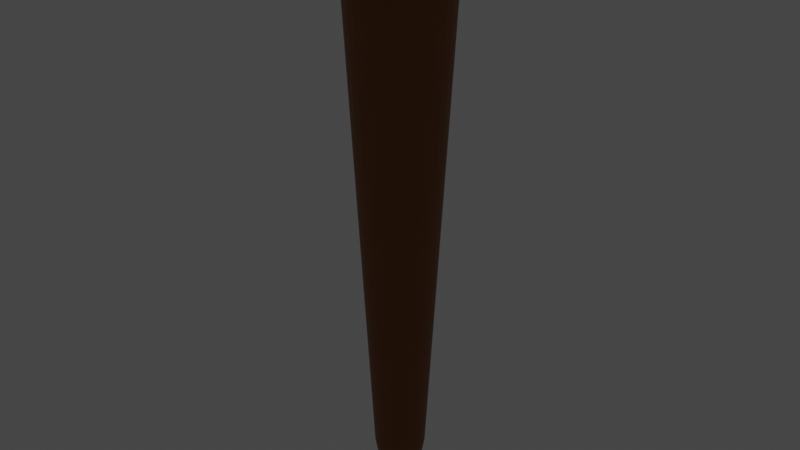 # Source: Torch.blend  (saved by Blender 3.1.7; exported with 4.5.12 LTS)
import bpy
from mathutils import Matrix  # noqa: F401  (used for matrix-valued properties, if any)

bpy.ops.wm.read_factory_settings(use_empty=True)
scene = bpy.context.scene
scene.name = 'Scene'

# ---- collections
col_collection = bpy.data.collections.new('Collection'); scene.collection.children.link(col_collection)

# ---- materials (node trees are filled in below, after node groups)
mat_material_005 = bpy.data.materials.new('Material.005')
mat_material_005.use_transparent_shadow = False
mat_material_006 = bpy.data.materials.new('Material.006')
mat_material_006.use_transparent_shadow = False
mat_material_007 = bpy.data.materials.new('Material.007')
mat_material_007.use_transparent_shadow = False

# ---- material node trees
mat_material_005.use_nodes = True; mat_material_005.node_tree.nodes.clear()
_N = mat_material_005.node_tree.nodes; _L = mat_material_005.node_tree.links
n0 = _N.new('ShaderNodeBsdfPrincipled'); n0.name = 'Principled BSDF'; n0.location = (10, 300)
n0.distribution = 'GGX'
n0.subsurface_method = 'RANDOM_WALK_SKIN'
n0.inputs[0].default_value = (0.2266, 0.06927, 0.0, 1.0)
n0.inputs[3].default_value = 1.45
n0.inputs[27].default_value = (0.0, 0.0, 0.0, 1.0)
n0.inputs[28].default_value = 1.0
n1 = _N.new('ShaderNodeOutputMaterial'); n1.name = 'Material Output'; n1.location = (300, 300)
_L.new(n0.outputs[0], n1.inputs[0])
n1.is_active_output = True
mat_material_006.use_nodes = True; mat_material_006.node_tree.nodes.clear()
_N = mat_material_006.node_tree.nodes; _L = mat_material_006.node_tree.links
n0 = _N.new('ShaderNodeBsdfPrincipled'); n0.name = 'Principled BSDF'; n0.location = (10, 300)
n0.distribution = 'GGX'
n0.subsurface_method = 'RANDOM_WALK_SKIN'
n0.inputs[0].default_value = (0.1329, 0.1329, 0.1329, 1.0)
n0.inputs[3].default_value = 1.45
n0.inputs[27].default_value = (0.0, 0.0, 0.0, 1.0)
n0.inputs[28].default_value = 1.0
n1 = _N.new('ShaderNodeOutputMaterial'); n1.name = 'Material Output'; n1.location = (300, 300)
_L.new(n0.outputs[0], n1.inputs[0])
n1.is_active_output = True
mat_material_007.use_nodes = True; mat_material_007.node_tree.nodes.clear()
_N = mat_material_007.node_tree.nodes; _L = mat_material_007.node_tree.links
n0 = _N.new('ShaderNodeBsdfPrincipled'); n0.name = 'Principled BSDF'; n0.location = (10, 300)
n0.distribution = 'GGX'
n0.subsurface_method = 'RANDOM_WALK_SKIN'
n0.inputs[0].default_value = (0.8, 0.08767, 0.0, 1.0)
n0.inputs[3].default_value = 1.45
n0.inputs[27].default_value = (1.0, 0.4764, 0.0, 1.0)
n0.inputs[28].default_value = 1.0
n1 = _N.new('ShaderNodeOutputMaterial'); n1.name = 'Material Output'; n1.location = (300, 300)
_L.new(n0.outputs[0], n1.inputs[0])
n1.is_active_output = True

# ---- world
world_world = bpy.data.worlds.new('World'); scene.world = world_world
world_world.use_nodes = True; world_world.node_tree.nodes.clear()
_N = world_world.node_tree.nodes; _L = world_world.node_tree.links
n0 = _N.new('ShaderNodeOutputWorld'); n0.name = 'World Output'; n0.location = (300, 300)
n1 = _N.new('ShaderNodeBackground'); n1.name = 'Background'; n1.location = (10, 300)
n1.inputs[0].default_value = (0.05088, 0.05088, 0.05088, 1.0)
_L.new(n1.outputs[0], n0.inputs[0])
n0.is_active_output = True
world_world.color = (0.05088, 0.05088, 0.05088)
world_world.use_sun_shadow = False
world_world.sun_shadow_jitter_overblur = 0.0

# ---- meshes
me_cylinder = bpy.data.meshes.new('Cylinder')
me_cylinder.from_pydata([(0.0, 1.0, -1.0), (8.384e-09, 2.029, 3.13), (0.1951, 0.9808, -1.0), (0.3957, 1.99, 3.13), (0.3827, 0.9239, -1.0), (0.7763, 1.874, 3.13), (0.5556, 0.8315, -1.0), (1.127, 1.687, 3.13), (0.7071, 0.7071, -1.0), (1.434, 1.434, 3.13), (0.8315, 0.5556, -1.0), (1.687, 1.127, 3.13), (0.9239, 0.3827, -1.0), (1.874, 0.7763, 3.13), (0.9808, 0.1951, -1.0), (1.99, 0.3957, 3.13), (1.0, -4.371e-08, -1.0), (2.029, -7.302e-08, 3.13), (0.9808, -0.1951, -1.0), (1.99, -0.3957, 3.13), (0.9239, -0.3827, -1.0), (1.874, -0.7763, 3.13), (0.8315, -0.5556, -1.0), (1.687, -1.127, 3.13), (0.7071, -0.7071, -1.0), (1.434, -1.434, 3.13), (0.5556, -0.8315, -1.0), (1.127, -1.687, 3.13), (0.3827, -0.9239, -1.0), (0.7763, -1.874, 3.13), (0.1951, -0.9808, -1.0), (0.3957, -1.99, 3.13), (-8.742e-08, -1.0, -1.0), (-1.69e-07, -2.029, 3.13), (-0.1951, -0.9808, -1.0), (-0.3957, -1.99, 3.13), (-0.3827, -0.9239, -1.0), (-0.7763, -1.874, 3.13), (-0.5556, -0.8315, -1.0), (-1.127, -1.687, 3.13), (-0.7071, -0.7071, -1.0), (-1.434, -1.434, 3.13), (-0.8315, -0.5556, -1.0), (-1.687, -1.127, 3.13), (-0.9239, -0.3827, -1.0), (-1.874, -0.7763, 3.13), (-0.9808, -0.1951, -1.0), (-1.99, -0.3957, 3.13), (-1.0, 1.192e-08, -1.0), (-2.029, 3.984e-08, 3.13), (-0.9808, 0.1951, -1.0), (-1.99, 0.3957, 3.13), (-0.9239, 0.3827, -1.0), (-1.874, 0.7763, 3.13), (-0.8315, 0.5556, -1.0), (-1.687, 1.127, 3.13), (-0.7071, 0.7071, -1.0), (-1.434, 1.434, 3.13), (-0.5556, 0.8315, -1.0), (-1.127, 1.687, 3.13), (-0.3827, 0.9239, -1.0), (-0.7763, 1.874, 3.13), (-0.1951, 0.9808, -1.0), (-0.3957, 1.99, 3.13), (5.689e-08, 0.5871, -1.529), (0.1145, 0.5758, -1.529), (0.2247, 0.5424, -1.529), (0.3262, 0.4882, -1.529), (0.4151, 0.4151, -1.529), (0.4882, 0.3262, -1.529), (0.5424, 0.2247, -1.529), (0.5758, 0.1145, -1.529), (0.5871, -2.879e-08, -1.529), (0.5758, -0.1145, -1.529), (0.5424, -0.2247, -1.529), (0.4882, -0.3262, -1.529), (0.4151, -0.4151, -1.529), (0.3262, -0.4882, -1.529), (0.2247, -0.5424, -1.529), (0.1145, -0.5758, -1.529), (5.56e-09, -0.5871, -1.529), (-0.1145, -0.5758, -1.529), (-0.2247, -0.5424, -1.529), (-0.3262, -0.4882, -1.529), (-0.4151, -0.4151, -1.529), (-0.4882, -0.3262, -1.529), (-0.5424, -0.2247, -1.529), (-0.5758, -0.1145, -1.529), (-0.5871, 3.879e-09, -1.529), (-0.5758, 0.1145, -1.529), (-0.5424, 0.2247, -1.529), (-0.4882, 0.3262, -1.529), (-0.4151, 0.4151, -1.529), (-0.3262, 0.4882, -1.529), (-0.2247, 0.5424, -1.529), (-0.1145, 0.5758, -1.529), (0.4353, 2.189, 3.062), (-1.335e-07, 2.232, 3.062), (0.854, 2.062, 3.062), (1.24, 1.855, 3.062), (1.578, 1.578, 3.062), (1.855, 1.24, 3.062), (2.062, 0.854, 3.062), (2.189, 0.4353, 3.062), (2.232, -7.728e-08, 3.062), (2.189, -0.4353, 3.062), (2.062, -0.854, 3.062), (1.855, -1.24, 3.062), (1.578, -1.578, 3.062), (1.24, -1.855, 3.062), (0.854, -2.062, 3.062), (0.4353, -2.189, 3.062), (-3.286e-07, -2.232, 3.062), (-0.4353, -2.189, 3.062), (-0.854, -2.062, 3.062), (-1.24, -1.855, 3.062), (-1.578, -1.578, 3.062), (-1.855, -1.24, 3.062), (-2.062, -0.854, 3.062), (-2.189, -0.4353, 3.062), (-2.232, 4.687e-08, 3.062), (-2.189, 0.4353, 3.062), (-2.062, 0.854, 3.062), (-1.855, 1.24, 3.062), (-1.578, 1.578, 3.062), (-1.24, 1.855, 3.062), (-0.854, 2.062, 3.062), (-0.4353, 2.189, 3.062), (0.387, 1.945, 3.562), (2.718e-06, 1.984, 3.562), (0.7591, 1.833, 3.562), (1.102, 1.649, 3.562), (1.403, 1.403, 3.562), (1.649, 1.102, 3.562), (1.833, 0.7591, 3.562), (1.945, 0.387, 3.562), (1.984, -6.889e-08, 3.562), (1.945, -0.387, 3.562), (1.833, -0.7591, 3.562), (1.649, -1.102, 3.562), (1.403, -1.403, 3.562), (1.102, -1.649, 3.562), (0.7591, -1.833, 3.562), (0.387, -1.945, 3.562), (2.545e-06, -1.984, 3.562), (-0.387, -1.945, 3.562), (-0.7591, -1.833, 3.562), (-1.102, -1.649, 3.562), (-1.403, -1.403, 3.562), (-1.649, -1.102, 3.562), (-1.833, -0.7591, 3.562), (-1.945, -0.387, 3.562), (-1.984, 4.147e-08, 3.562), (-1.945, 0.387, 3.562), (-1.833, 0.7591, 3.562), (-1.649, 1.102, 3.562), (-1.403, 1.403, 3.562), (-1.102, 1.649, 3.562), (-0.7591, 1.833, 3.562), (-0.387, 1.945, 3.562), (0.3099, 1.558, 3.527), (2.617e-06, 1.589, 3.527), (0.6079, 1.468, 3.527), (0.8826, 1.321, 3.527), (1.123, 1.123, 3.527), (1.321, 0.8826, 3.527), (1.468, 0.6079, 3.527), (1.558, 0.3099, 3.527), (1.589, -5.551e-08, 3.527), (1.558, -0.3099, 3.527), (1.468, -0.6079, 3.527), (1.321, -0.8826, 3.527), (1.123, -1.123, 3.527), (0.8826, -1.321, 3.527), (0.6079, -1.468, 3.527), (0.3099, -1.558, 3.527), (2.478e-06, -1.589, 3.527), (-0.3099, -1.558, 3.527), (-0.6079, -1.468, 3.527), (-0.8826, -1.321, 3.527), (-1.123, -1.123, 3.527), (-1.321, -0.8826, 3.527), (-1.468, -0.6079, 3.527), (-1.558, -0.3099, 3.527), (-1.589, 3.287e-08, 3.527), (-1.558, 0.3099, 3.527), (-1.468, 0.6079, 3.527), (-1.321, 0.8826, 3.527), (-1.123, 1.123, 3.527), (-0.8826, 1.321, 3.527), (-0.6079, 1.468, 3.527), (-0.3099, 1.558, 3.527), (1.748, -5.859e-08, 3.434), (1.714, 0.3409, 3.434), (1.615, 0.6688, 3.434), (1.453, 0.9709, 3.434), (-0.3409, 1.714, 3.434), (1.236, 1.236, 3.434), (-0.6688, 1.615, 3.434), (0.9709, 1.453, 3.434), (-0.9709, 1.453, 3.434), (0.6688, 1.615, 3.434), (-1.236, 1.236, 3.434), (2.721e-06, 1.748, 3.434), (0.3409, 1.714, 3.434), (-1.453, 0.9709, 3.434), (-1.714, 0.3409, 3.434), (-1.615, 0.6688, 3.434), (0.2123, 1.067, 3.619), (3.026e-06, 1.088, 3.619), (0.4165, 1.006, 3.619), (0.6047, 0.905, 3.619), (0.7696, 0.7696, 3.619), (0.905, 0.6047, 3.619), (1.006, 0.4165, 3.619), (1.068, 0.2123, 3.619), (1.088, -4.461e-08, 3.619), (1.068, -0.2123, 3.619), (1.006, -0.4165, 3.619), (0.905, -0.6047, 3.619), (0.7696, -0.7696, 3.619), (0.6047, -0.905, 3.619), (0.4165, -1.006, 3.619), (0.2123, -1.067, 3.619), (2.931e-06, -1.088, 3.619), (-0.2123, -1.067, 3.619), (-0.4165, -1.006, 3.619), (-0.6047, -0.905, 3.619), (-0.7696, -0.7696, 3.619), (-0.905, -0.6047, 3.619), (-1.006, -0.4165, 3.619), (-1.067, -0.2123, 3.619), (-1.088, 1.595e-08, 3.619), (-1.067, 0.2123, 3.619), (-1.006, 0.4165, 3.619), (-0.905, 0.6047, 3.619), (-0.7696, 0.7696, 3.619), (-0.6047, 0.905, 3.619), (-0.4165, 1.006, 3.619), (-0.2123, 1.067, 3.619), (0.1136, 0.571, 3.67), (2.361e-06, 0.5822, 3.67), (0.2228, 0.5379, 3.67), (0.3235, 0.4841, 3.67), (0.4117, 0.4117, 3.67), (0.4841, 0.3235, 3.67), (0.5379, 0.2228, 3.67), (0.571, 0.1136, 3.67), (0.5822, -2.823e-08, 3.67), (0.571, -0.1136, 3.67), (0.5379, -0.2228, 3.67), (0.4841, -0.3235, 3.67), (0.4117, -0.4117, 3.67), (0.3235, -0.4841, 3.67), (0.2228, -0.5379, 3.67), (0.1136, -0.571, 3.67), (2.31e-06, -0.5822, 3.67), (-0.1136, -0.571, 3.67), (-0.2228, -0.5379, 3.67), (-0.3235, -0.4841, 3.67), (-0.4117, -0.4117, 3.67), (-0.4841, -0.3235, 3.67), (-0.5379, -0.2228, 3.67), (-0.571, -0.1136, 3.67), (-0.5822, 4.162e-09, 3.67), (-0.571, 0.1136, 3.67), (-0.5379, 0.2228, 3.67), (-0.4841, 0.3235, 3.67), (-0.4117, 0.4117, 3.67), (-0.3235, 0.4841, 3.67), (-0.2228, 0.5379, 3.67), (-0.1136, 0.571, 3.67), (1.714, -0.3409, 3.434), (1.615, -0.6688, 3.434), (1.453, -0.9709, 3.434), (1.236, -1.236, 3.434), (0.9709, -1.453, 3.434), (0.6688, -1.615, 3.434), (0.3409, -1.714, 3.434), (2.568e-06, -1.748, 3.434), (-0.3409, -1.714, 3.434), (-0.6688, -1.615, 3.434), (-0.9709, -1.453, 3.434), (-1.236, -1.236, 3.434), (-1.453, -0.9709, 3.434), (-1.615, -0.6688, 3.434), (-1.714, -0.3409, 3.434), (-1.748, 3.863e-08, 3.434)], [], [(0, 1, 3, 2), (2, 3, 5, 4), (4, 5, 7, 6), (6, 7, 9, 8), (8, 9, 11, 10), (10, 11, 13, 12), (12, 13, 15, 14), (14, 15, 17, 16), (16, 17, 19, 18), (18, 19, 21, 20), (20, 21, 23, 22), (22, 23, 25, 24), (24, 25, 27, 26), (26, 27, 29, 28), (28, 29, 31, 30), (30, 31, 33, 32), (32, 33, 35, 34), (34, 35, 37, 36), (36, 37, 39, 38), (38, 39, 41, 40), (40, 41, 43, 42), (42, 43, 45, 44), (44, 45, 47, 46), (46, 47, 49, 48), (48, 49, 51, 50), (50, 51, 53, 52), (52, 53, 55, 54), (54, 55, 57, 56), (56, 57, 59, 58), (58, 59, 61, 60), (45, 43, 117, 118), (60, 61, 63, 62), (62, 63, 1, 0), (60, 62, 95, 94), (64, 65, 66, 67, 68, 69, 70, 71, 72, 73, 74, 75, 76, 77, 78, 79, 80, 81, 82, 83, 84, 85, 86, 87, 88, 89, 90, 91, 92, 93, 94, 95), (16, 18, 73, 72), (34, 36, 82, 81), (52, 54, 91, 90), (8, 10, 69, 68), (26, 28, 78, 77), (44, 46, 87, 86), (0, 2, 65, 64), (62, 0, 64, 95), (18, 20, 74, 73), (36, 38, 83, 82), (54, 56, 92, 91), (10, 12, 70, 69), (28, 30, 79, 78), (46, 48, 88, 87), (2, 4, 66, 65), (20, 22, 75, 74), (38, 40, 84, 83), (56, 58, 93, 92), (12, 14, 71, 70), (30, 32, 80, 79), (48, 50, 89, 88), (4, 6, 67, 66), (22, 24, 76, 75), (40, 42, 85, 84), (58, 60, 94, 93), (14, 16, 72, 71), (32, 34, 81, 80), (50, 52, 90, 89), (6, 8, 68, 67), (24, 26, 77, 76), (42, 44, 86, 85), (27, 25, 108, 109), (9, 7, 99, 100), (61, 59, 125, 126), (43, 41, 116, 117), (25, 23, 107, 108), (7, 5, 98, 99), (59, 57, 124, 125), (41, 39, 115, 116), (23, 21, 106, 107), (5, 3, 96, 98), (57, 55, 123, 124), (39, 37, 114, 115), (21, 19, 105, 106), (55, 53, 122, 123), (134, 133, 195, 194), (147, 146, 281, 282), (129, 159, 196, 203), (133, 132, 197, 195), (146, 145, 280, 281), (159, 158, 198, 196), (132, 131, 199, 197), (145, 144, 279, 280), (158, 157, 200, 198), (131, 130, 201, 199), (144, 143, 278, 279), (157, 156, 202, 200), (130, 128, 204, 201), (143, 142, 277, 278), (156, 155, 205, 202), (128, 129, 203, 204), (142, 141, 276, 277), (103, 102, 134, 135), (112, 111, 143, 144), (121, 120, 152, 153), (99, 98, 130, 131), (108, 107, 139, 140), (117, 116, 148, 149), (126, 125, 157, 158), (104, 103, 135, 136), (113, 112, 144, 145), (122, 121, 153, 154), (100, 99, 131, 132), (109, 108, 140, 141), (118, 117, 149, 150), (127, 126, 158, 159), (105, 104, 136, 137), (114, 113, 145, 146), (123, 122, 154, 155), (101, 100, 132, 133), (110, 109, 141, 142), (119, 118, 150, 151), (96, 97, 129, 128), (97, 127, 159, 129), (106, 105, 137, 138), (115, 114, 146, 147), (124, 123, 155, 156), (102, 101, 133, 134), (111, 110, 142, 143), (120, 119, 151, 152), (98, 96, 128, 130), (107, 106, 138, 139), (116, 115, 147, 148), (125, 124, 156, 157), (155, 154, 207, 205), (63, 61, 126, 127), (141, 140, 275, 276), (11, 9, 100, 101), (29, 27, 109, 110), (154, 153, 206, 207), (47, 45, 118, 119), (140, 139, 274, 275), (1, 63, 127, 97), (153, 152, 287, 206), (13, 11, 101, 102), (31, 29, 110, 111), (139, 138, 273, 274), (49, 47, 119, 120), (152, 151, 286, 287), (138, 137, 272, 273), (15, 13, 102, 103), (33, 31, 111, 112), (151, 150, 285, 286), (51, 49, 120, 121), (137, 136, 192, 272), (150, 149, 284, 285), (17, 15, 103, 104), (136, 135, 193, 192), (35, 33, 112, 113), (53, 51, 121, 122), (149, 148, 283, 284), (135, 134, 194, 193), (19, 17, 104, 105), (148, 147, 282, 283), (37, 35, 113, 114), (3, 1, 97, 96), (168, 167, 215, 216), (169, 170, 273, 272), (168, 169, 272, 192), (167, 168, 192, 193), (166, 167, 193, 194), (165, 166, 194, 195), (191, 161, 203, 196), (164, 165, 195, 197), (190, 191, 196, 198), (163, 164, 197, 199), (189, 190, 198, 200), (162, 163, 199, 201), (188, 189, 200, 202), (160, 162, 201, 204), (187, 188, 202, 205), (161, 160, 204, 203), (186, 187, 205, 207), (185, 186, 207, 206), (219, 218, 250, 251), (182, 181, 229, 230), (169, 168, 216, 217), (183, 182, 230, 231), (170, 169, 217, 218), (184, 183, 231, 232), (171, 170, 218, 219), (185, 184, 232, 233), (172, 171, 219, 220), (186, 185, 233, 234), (173, 172, 220, 221), (187, 186, 234, 235), (174, 173, 221, 222), (160, 161, 209, 208), (188, 187, 235, 236), (175, 174, 222, 223), (162, 160, 208, 210), (189, 188, 236, 237), (176, 175, 223, 224), (163, 162, 210, 211), (190, 189, 237, 238), (177, 176, 224, 225), (164, 163, 211, 212), (191, 190, 238, 239), (178, 177, 225, 226), (165, 164, 212, 213), (161, 191, 239, 209), (179, 178, 226, 227), (166, 165, 213, 214), (180, 179, 227, 228), (167, 166, 214, 215), (181, 180, 228, 229), (240, 241, 271, 270, 269, 268, 267, 266, 265, 264, 263, 262, 261, 260, 259, 258, 257, 256, 255, 254, 253, 252, 251, 250, 249, 248, 247, 246, 245, 244, 243, 242), (233, 232, 264, 265), (220, 219, 251, 252), (234, 233, 265, 266), (221, 220, 252, 253), (235, 234, 266, 267), (222, 221, 253, 254), (208, 209, 241, 240), (236, 235, 267, 268), (223, 222, 254, 255), (210, 208, 240, 242), (237, 236, 268, 269), (224, 223, 255, 256), (211, 210, 242, 243), (238, 237, 269, 270), (225, 224, 256, 257), (212, 211, 243, 244), (239, 238, 270, 271), (226, 225, 257, 258), (213, 212, 244, 245), (209, 239, 271, 241), (227, 226, 258, 259), (214, 213, 245, 246), (228, 227, 259, 260), (215, 214, 246, 247), (229, 228, 260, 261), (216, 215, 247, 248), (230, 229, 261, 262), (217, 216, 248, 249), (231, 230, 262, 263), (218, 217, 249, 250), (232, 231, 263, 264), (170, 171, 274, 273), (171, 172, 275, 274), (172, 173, 276, 275), (173, 174, 277, 276), (174, 175, 278, 277), (175, 176, 279, 278), (176, 177, 280, 279), (177, 178, 281, 280), (178, 179, 282, 281), (179, 180, 283, 282), (180, 181, 284, 283), (181, 182, 285, 284), (182, 183, 286, 285), (183, 184, 287, 286), (184, 185, 206, 287)])
me_cylinder.polygons.foreach_set('material_index', [0, 0, 0, 0, 0, 0, 0, 0, 0, 0, 0, 0, 0, 0, 0, 0, 0, 0, 0, 0, 0, 0, 0, 0, 0, 0, 0, 0, 0, 0, 0, 0, 0, 0, 0, 0, 0, 0, 0, 0, 0, 0, 0, 0, 0, 0, 0, 0, 0, 0, 0, 0, 0, 0, 0, 0, 0, 0, 0, 0, 0, 0, 0, 0, 0, 0, 0, 0, 0, 0, 0, 0, 0, 0, 0, 0, 0, 0, 0, 0, 1, 1, 1, 1, 1, 1, 1, 1, 1, 1, 1, 1, 1, 1, 1, 1, 1, 1, 1, 1, 1, 1, 1, 1, 1, 1, 1, 1, 1, 1, 1, 1, 1, 1, 1, 1, 1, 1, 1, 1, 1, 1, 1, 1, 1, 1, 1, 1, 1, 1, 0, 1, 0, 0, 1, 0, 1, 0, 1, 0, 0, 1, 0, 1, 1, 0, 0, 1, 0, 1, 1, 0, 1, 0, 0, 1, 1, 0, 1, 0, 0, 2, 2, 2, 2, 2, 2, 2, 2, 2, 2, 2, 2, 2, 2, 2, 2, 2, 2, 2, 2, 2, 2, 2, 2, 2, 2, 2, 2, 2, 2, 2, 2, 2, 2, 2, 2, 2, 2, 2, 2, 2, 2, 2, 2, 2, 2, 2, 2, 2, 2, 2, 2, 2, 2, 2, 2, 2, 2, 2, 2, 2, 2, 2, 2, 2, 2, 2, 2, 2, 2, 2, 2, 2, 2, 2, 2, 2, 2, 2, 2, 2, 2, 2, 2, 2, 2, 2, 2, 2, 2, 2, 2, 2, 2, 2, 2, 2])
_uv = me_cylinder.uv_layers.new(name='UVMap')
_uv.uv.foreach_set('vector', [1.0, 0.5, 1.0, 1.0, 0.9688, 1.0, 0.9688, 0.5, 0.9688, 0.5, 0.9688, 1.0, 0.9375, 1.0, 0.9375, 0.5, 0.9375, 0.5, 0.9375, 1.0, 0.9062, 1.0, 0.9062, 0.5, 0.9062, 0.5, 0.9062, 1.0, 0.875, 1.0, 0.875, 0.5, 0.875, 0.5, 0.875, 1.0, 0.8438, 1.0, 0.8438, 0.5, 0.8438, 0.5, 0.8438, 1.0, 0.8125, 1.0, 0.8125, 0.5, 0.8125, 0.5, 0.8125, 1.0, 0.7812, 1.0, 0.7812, 0.5, 0.7812, 0.5, 0.7812, 1.0, 0.75, 1.0, 0.75, 0.5, 0.75, 0.5, 0.75, 1.0, 0.7188, 1.0, 0.7188, 0.5, 0.7188, 0.5, 0.7188, 1.0, 0.6875, 1.0, 0.6875, 0.5, 0.6875, 0.5, 0.6875, 1.0, 0.6562, 1.0, 0.6562, 0.5, 0.6562, 0.5, 0.6562, 1.0, 0.625, 1.0, 0.625, 0.5, 0.625, 0.5, 0.625, 1.0, 0.5938, 1.0, 0.5938, 0.5, 0.5938, 0.5, 0.5938, 1.0, 0.5625, 1.0, 0.5625, 0.5, 0.5625, 0.5, 0.5625, 1.0, 0.5312, 1.0, 0.5312, 0.5, 0.5312, 0.5, 0.5312, 1.0, 0.5, 1.0, 0.5, 0.5, 0.5, 0.5, 0.5, 1.0, 0.4688, 1.0, 0.4688, 0.5, 0.4688, 0.5, 0.4688, 1.0, 0.4375, 1.0, 0.4375, 0.5, 0.4375, 0.5, 0.4375, 1.0, 0.4062, 1.0, 0.4062, 0.5, 0.4062, 0.5, 0.4062, 1.0, 0.375, 1.0, 0.375, 0.5, 0.375, 0.5, 0.375, 1.0, 0.3438, 1.0, 0.3438, 0.5, 0.3438, 0.5, 0.3438, 1.0, 0.3125, 1.0, 0.3125, 0.5, 0.3125, 0.5, 0.3125, 1.0, 0.2812, 1.0, 0.2812, 0.5, 0.2812, 0.5, 0.2812, 1.0, 0.25, 1.0, 0.25, 0.5, 0.25, 0.5, 0.25, 1.0, 0.2188, 1.0, 0.2188, 0.5, 0.2188, 0.5, 0.2188, 1.0, 0.1875, 1.0, 0.1875, 0.5, 0.1875, 0.5, 0.1875, 1.0, 0.1562, 1.0, 0.1562, 0.5, 0.1562, 0.5, 0.1562, 1.0, 0.125, 1.0, 0.125, 0.5, 0.125, 0.5, 0.125, 1.0, 0.09375, 1.0, 0.09375, 0.5, 0.09375, 0.5, 0.09375, 1.0, 0.0625, 1.0, 0.0625, 0.5, 0.3125, 1.0, 0.3438, 1.0, 0.3438, 1.0, 0.3125, 1.0, 0.0625, 0.5, 0.0625, 1.0, 0.03125, 1.0, 0.03125, 0.5, 0.03125, 0.5, 0.03125, 1.0, 0.0, 1.0, 0.0, 0.5, 0.0625, 0.5, 0.03125, 0.5, 0.03125, 0.5, 0.0625, 0.5, 0.75, 0.49, 0.7968, 0.4854, 0.8418, 0.4717, 0.8833, 0.4496, 0.9197, 0.4197, 0.9496, 0.3833, 0.9717, 0.3418, 0.9854, 0.2968, 0.99, 0.25, 0.9854, 0.2032, 0.9717, 0.1582, 0.9496, 0.1167, 0.9197, 0.08029, 0.8833, 0.05045, 0.8418, 0.02827, 0.7968, 0.01461, 0.75, 0.01, 0.7032, 0.01461, 0.6582, 0.02827, 0.6167, 0.05045, 0.5803, 0.08029, 0.5504, 0.1167, 0.5283, 0.1582, 0.5146, 0.2032, 0.51, 0.25, 0.5146, 0.2968, 0.5283, 0.3418, 0.5504, 0.3833, 0.5803, 0.4197, 0.6167, 0.4496, 0.6582, 0.4717, 0.7032, 0.4854, 0.75, 0.5, 0.7188, 0.5, 0.7188, 0.5, 0.75, 0.5, 0.4688, 0.5, 0.4375, 0.5, 0.4375, 0.5, 0.4688, 0.5, 0.1875, 0.5, 0.1562, 0.5, 0.1562, 0.5, 0.1875, 0.5, 0.875, 0.5, 0.8438, 0.5, 0.8438, 0.5, 0.875, 0.5, 0.5938, 0.5, 0.5625, 0.5, 0.5625, 0.5, 0.5938, 0.5, 0.3125, 0.5, 0.2812, 0.5, 0.2812, 0.5, 0.3125, 0.5, 1.0, 0.5, 0.9688, 0.5, 0.9688, 0.5, 1.0, 0.5, 0.03125, 0.5, 0.0, 0.5, 0.0, 0.5, 0.03125, 0.5, 0.7188, 0.5, 0.6875, 0.5, 0.6875, 0.5, 0.7188, 0.5, 0.4375, 0.5, 0.4062, 0.5, 0.4062, 0.5, 0.4375, 0.5, 0.1562, 0.5, 0.125, 0.5, 0.125, 0.5, 0.1562, 0.5, 0.8438, 0.5, 0.8125, 0.5, 0.8125, 0.5, 0.8438, 0.5, 0.5625, 0.5, 0.5312, 0.5, 0.5312, 0.5, 0.5625, 0.5, 0.2812, 0.5, 0.25, 0.5, 0.25, 0.5, 0.2812, 0.5, 0.9688, 0.5, 0.9375, 0.5, 0.9375, 0.5, 0.9688, 0.5, 0.6875, 0.5, 0.6562, 0.5, 0.6562, 0.5, 0.6875, 0.5, 0.4062, 0.5, 0.375, 0.5, 0.375, 0.5, 0.4062, 0.5, 0.125, 0.5, 0.09375, 0.5, 0.09375, 0.5, 0.125, 0.5, 0.8125, 0.5, 0.7812, 0.5, 0.7812, 0.5, 0.8125, 0.5, 0.5312, 0.5, 0.5, 0.5, 0.5, 0.5, 0.5312, 0.5, 0.25, 0.5, 0.2188, 0.5, 0.2188, 0.5, 0.25, 0.5, 0.9375, 0.5, 0.9062, 0.5, 0.9062, 0.5, 0.9375, 0.5, 0.6562, 0.5, 0.625, 0.5, 0.625, 0.5, 0.6562, 0.5, 0.375, 0.5, 0.3438, 0.5, 0.3438, 0.5, 0.375, 0.5, 0.09375, 0.5, 0.0625, 0.5, 0.0625, 0.5, 0.09375, 0.5, 0.7812, 0.5, 0.75, 0.5, 0.75, 0.5, 0.7812, 0.5, 0.5, 0.5, 0.4688, 0.5, 0.4688, 0.5, 0.5, 0.5, 0.2188, 0.5, 0.1875, 0.5, 0.1875, 0.5, 0.2188, 0.5, 0.9062, 0.5, 0.875, 0.5, 0.875, 0.5, 0.9062, 0.5, 0.625, 0.5, 0.5938, 0.5, 0.5938, 0.5, 0.625, 0.5, 0.3438, 0.5, 0.3125, 0.5, 0.3125, 0.5, 0.3438, 0.5, 0.5938, 1.0, 0.625, 1.0, 0.625, 1.0, 0.5938, 1.0, 0.875, 1.0, 0.9062, 1.0, 0.9062, 1.0, 0.875, 1.0, 0.0625, 1.0, 0.09375, 1.0, 0.09375, 1.0, 0.0625, 1.0, 0.3438, 1.0, 0.375, 1.0, 0.375, 1.0, 0.3438, 1.0, 0.625, 1.0, 0.6562, 1.0, 0.6562, 1.0, 0.625, 1.0, 0.9062, 1.0, 0.9375, 1.0, 0.9375, 1.0, 0.9062, 1.0, 0.09375, 1.0, 0.125, 1.0, 0.125, 1.0, 0.09375, 1.0, 0.375, 1.0, 0.4062, 1.0, 0.4062, 1.0, 0.375, 1.0, 0.6562, 1.0, 0.6875, 1.0, 0.6875, 1.0, 0.6562, 1.0, 0.9375, 1.0, 0.9688, 1.0, 0.9688, 1.0, 0.9375, 1.0, 0.125, 1.0, 0.1562, 1.0, 0.1562, 1.0, 0.125, 1.0, 0.4062, 1.0, 0.4375, 1.0, 0.4375, 1.0, 0.4062, 1.0, 0.6875, 1.0, 0.7188, 1.0, 0.7188, 1.0, 0.6875, 1.0, 0.1562, 1.0, 0.1875, 1.0, 0.1875, 1.0, 0.1562, 1.0, 0.8125, 1.0, 0.8438, 1.0, 0.8438, 1.0, 0.8125, 1.0, 0.4062, 1.0, 0.4375, 1.0, 0.4375, 1.0, 0.4062, 1.0, 0.0, 1.0, 0.03125, 1.0, 0.03125, 1.0, 0.0, 1.0, 0.8438, 1.0, 0.875, 1.0, 0.875, 1.0, 0.8438, 1.0, 0.4375, 1.0, 0.4688, 1.0, 0.4688, 1.0, 0.4375, 1.0, 0.03125, 1.0, 0.0625, 1.0, 0.0625, 1.0, 0.03125, 1.0, 0.875, 1.0, 0.9062, 1.0, 0.9062, 1.0, 0.875, 1.0, 0.4688, 1.0, 0.5, 1.0, 0.5, 1.0, 0.4688, 1.0, 0.0625, 1.0, 0.09375, 1.0, 0.09375, 1.0, 0.0625, 1.0, 0.9062, 1.0, 0.9375, 1.0, 0.9375, 1.0, 0.9062, 1.0, 0.5, 1.0, 0.5312, 1.0, 0.5312, 1.0, 0.5, 1.0, 0.09375, 1.0, 0.125, 1.0, 0.125, 1.0, 0.09375, 1.0, 0.9375, 1.0, 0.9688, 1.0, 0.9688, 1.0, 0.9375, 1.0, 0.5312, 1.0, 0.5625, 1.0, 0.5625, 1.0, 0.5312, 1.0, 0.125, 1.0, 0.1562, 1.0, 0.1562, 1.0, 0.125, 1.0, 0.9688, 1.0, 1.0, 1.0, 1.0, 1.0, 0.9688, 1.0, 0.5625, 1.0, 0.5938, 1.0, 0.5938, 1.0, 0.5625, 1.0, 0.7812, 1.0, 0.8125, 1.0, 0.8125, 1.0, 0.7812, 1.0, 0.5, 1.0, 0.5312, 1.0, 0.5312, 1.0, 0.5, 1.0, 0.2188, 1.0, 0.25, 1.0, 0.25, 1.0, 0.2188, 1.0, 0.9062, 1.0, 0.9375, 1.0, 0.9375, 1.0, 0.9062, 1.0, 0.625, 1.0, 0.6562, 1.0, 0.6562, 1.0, 0.625, 1.0, 0.3438, 1.0, 0.375, 1.0, 0.375, 1.0, 0.3438, 1.0, 0.0625, 1.0, 0.09375, 1.0, 0.09375, 1.0, 0.0625, 1.0, 0.75, 1.0, 0.7812, 1.0, 0.7812, 1.0, 0.75, 1.0, 0.4688, 1.0, 0.5, 1.0, 0.5, 1.0, 0.4688, 1.0, 0.1875, 1.0, 0.2188, 1.0, 0.2188, 1.0, 0.1875, 1.0, 0.875, 1.0, 0.9062, 1.0, 0.9062, 1.0, 0.875, 1.0, 0.5938, 1.0, 0.625, 1.0, 0.625, 1.0, 0.5938, 1.0, 0.3125, 1.0, 0.3438, 1.0, 0.3438, 1.0, 0.3125, 1.0, 0.03125, 1.0, 0.0625, 1.0, 0.0625, 1.0, 0.03125, 1.0, 0.7188, 1.0, 0.75, 1.0, 0.75, 1.0, 0.7188, 1.0, 0.4375, 1.0, 0.4688, 1.0, 0.4688, 1.0, 0.4375, 1.0, 0.1562, 1.0, 0.1875, 1.0, 0.1875, 1.0, 0.1562, 1.0, 0.8438, 1.0, 0.875, 1.0, 0.875, 1.0, 0.8438, 1.0, 0.5625, 1.0, 0.5938, 1.0, 0.5938, 1.0, 0.5625, 1.0, 0.2812, 1.0, 0.3125, 1.0, 0.3125, 1.0, 0.2812, 1.0, 0.9688, 1.0, 1.0, 1.0, 1.0, 1.0, 0.9688, 1.0, 0.0, 1.0, 0.03125, 1.0, 0.03125, 1.0, 0.0, 1.0, 0.6875, 1.0, 0.7188, 1.0, 0.7188, 1.0, 0.6875, 1.0, 0.4062, 1.0, 0.4375, 1.0, 0.4375, 1.0, 0.4062, 1.0, 0.125, 1.0, 0.1562, 1.0, 0.1562, 1.0, 0.125, 1.0, 0.8125, 1.0, 0.8438, 1.0, 0.8438, 1.0, 0.8125, 1.0, 0.5312, 1.0, 0.5625, 1.0, 0.5625, 1.0, 0.5312, 1.0, 0.25, 1.0, 0.2812, 1.0, 0.2812, 1.0, 0.25, 1.0, 0.9375, 1.0, 0.9688, 1.0, 0.9688, 1.0, 0.9375, 1.0, 0.6562, 1.0, 0.6875, 1.0, 0.6875, 1.0, 0.6562, 1.0, 0.375, 1.0, 0.4062, 1.0, 0.4062, 1.0, 0.375, 1.0, 0.09375, 1.0, 0.125, 1.0, 0.125, 1.0, 0.09375, 1.0, 0.1562, 1.0, 0.1875, 1.0, 0.1875, 1.0, 0.1562, 1.0, 0.03125, 1.0, 0.0625, 1.0, 0.0625, 1.0, 0.03125, 1.0, 0.5938, 1.0, 0.625, 1.0, 0.625, 1.0, 0.5938, 1.0, 0.8438, 1.0, 0.875, 1.0, 0.875, 1.0, 0.8438, 1.0, 0.5625, 1.0, 0.5938, 1.0, 0.5938, 1.0, 0.5625, 1.0, 0.1875, 1.0, 0.2188, 1.0, 0.2188, 1.0, 0.1875, 1.0, 0.2812, 1.0, 0.3125, 1.0, 0.3125, 1.0, 0.2812, 1.0, 0.625, 1.0, 0.6562, 1.0, 0.6562, 1.0, 0.625, 1.0, 0.0, 1.0, 0.03125, 1.0, 0.03125, 1.0, 0.0, 1.0, 0.2188, 1.0, 0.25, 1.0, 0.25, 1.0, 0.2188, 1.0, 0.8125, 1.0, 0.8438, 1.0, 0.8438, 1.0, 0.8125, 1.0, 0.5312, 1.0, 0.5625, 1.0, 0.5625, 1.0, 0.5312, 1.0, 0.6562, 1.0, 0.6875, 1.0, 0.6875, 1.0, 0.6562, 1.0, 0.25, 1.0, 0.2812, 1.0, 0.2812, 1.0, 0.25, 1.0, 0.25, 1.0, 0.2812, 1.0, 0.2812, 1.0, 0.25, 1.0, 0.6875, 1.0, 0.7188, 1.0, 0.7188, 1.0, 0.6875, 1.0, 0.7812, 1.0, 0.8125, 1.0, 0.8125, 1.0, 0.7812, 1.0, 0.5, 1.0, 0.5312, 1.0, 0.5312, 1.0, 0.5, 1.0, 0.2812, 1.0, 0.3125, 1.0, 0.3125, 1.0, 0.2812, 1.0, 0.2188, 1.0, 0.25, 1.0, 0.25, 1.0, 0.2188, 1.0, 0.7188, 1.0, 0.75, 1.0, 0.75, 1.0, 0.7188, 1.0, 0.3125, 1.0, 0.3438, 1.0, 0.3438, 1.0, 0.3125, 1.0, 0.75, 1.0, 0.7812, 1.0, 0.7812, 1.0, 0.75, 1.0, 0.75, 1.0, 0.7812, 1.0, 0.7812, 1.0, 0.75, 1.0, 0.4688, 1.0, 0.5, 1.0, 0.5, 1.0, 0.4688, 1.0, 0.1875, 1.0, 0.2188, 1.0, 0.2188, 1.0, 0.1875, 1.0, 0.3438, 1.0, 0.375, 1.0, 0.375, 1.0, 0.3438, 1.0, 0.7812, 1.0, 0.8125, 1.0, 0.8125, 1.0, 0.7812, 1.0, 0.7188, 1.0, 0.75, 1.0, 0.75, 1.0, 0.7188, 1.0, 0.375, 1.0, 0.4062, 1.0, 0.4062, 1.0, 0.375, 1.0, 0.4375, 1.0, 0.4688, 1.0, 0.4688, 1.0, 0.4375, 1.0, 0.9688, 1.0, 1.0, 1.0, 1.0, 1.0, 0.9688, 1.0, 0.75, 1.0, 0.7812, 1.0, 0.7812, 1.0, 0.75, 1.0, 0.7188, 1.0, 0.6875, 1.0, 0.6875, 1.0, 0.7188, 1.0, 0.75, 1.0, 0.7188, 1.0, 0.7188, 1.0, 0.75, 1.0, 0.7812, 1.0, 0.75, 1.0, 0.75, 1.0, 0.7812, 1.0, 0.8125, 1.0, 0.7812, 1.0, 0.7812, 1.0, 0.8125, 1.0, 0.8438, 1.0, 0.8125, 1.0, 0.8125, 1.0, 0.8438, 1.0, 0.03125, 1.0, 0.0, 1.0, 0.0, 1.0, 0.03125, 1.0, 0.875, 1.0, 0.8438, 1.0, 0.8438, 1.0, 0.875, 1.0, 0.0625, 1.0, 0.03125, 1.0, 0.03125, 1.0, 0.0625, 1.0, 0.9062, 1.0, 0.875, 1.0, 0.875, 1.0, 0.9062, 1.0, 0.09375, 1.0, 0.0625, 1.0, 0.0625, 1.0, 0.09375, 1.0, 0.9375, 1.0, 0.9062, 1.0, 0.9062, 1.0, 0.9375, 1.0, 0.125, 1.0, 0.09375, 1.0, 0.09375, 1.0, 0.125, 1.0, 0.9688, 1.0, 0.9375, 1.0, 0.9375, 1.0, 0.9688, 1.0, 0.1562, 1.0, 0.125, 1.0, 0.125, 1.0, 0.1562, 1.0, 1.0, 1.0, 0.9688, 1.0, 0.9688, 1.0, 1.0, 1.0, 0.1875, 1.0, 0.1562, 1.0, 0.1562, 1.0, 0.1875, 1.0, 0.2188, 1.0, 0.1875, 1.0, 0.1875, 1.0, 0.2188, 1.0, 0.6562, 1.0, 0.6875, 1.0, 0.6875, 1.0, 0.6562, 1.0, 0.3125, 1.0, 0.3438, 1.0, 0.3438, 1.0, 0.3125, 1.0, 0.7188, 1.0, 0.75, 1.0, 0.75, 1.0, 0.7188, 1.0, 0.2812, 1.0, 0.3125, 1.0, 0.3125, 1.0, 0.2812, 1.0, 0.6875, 1.0, 0.7188, 1.0, 0.7188, 1.0, 0.6875, 1.0, 0.25, 1.0, 0.2812, 1.0, 0.2812, 1.0, 0.25, 1.0, 0.6562, 1.0, 0.6875, 1.0, 0.6875, 1.0, 0.6562, 1.0, 0.2188, 1.0, 0.25, 1.0, 0.25, 1.0, 0.2188, 1.0, 0.625, 1.0, 0.6562, 1.0, 0.6562, 1.0, 0.625, 1.0, 0.1875, 1.0, 0.2188, 1.0, 0.2188, 1.0, 0.1875, 1.0, 0.5938, 1.0, 0.625, 1.0, 0.625, 1.0, 0.5938, 1.0, 0.1562, 1.0, 0.1875, 1.0, 0.1875, 1.0, 0.1562, 1.0, 0.5625, 1.0, 0.5938, 1.0, 0.5938, 1.0, 0.5625, 1.0, 0.9688, 1.0, 1.0, 1.0, 1.0, 1.0, 0.9688, 1.0, 0.125, 1.0, 0.1562, 1.0, 0.1562, 1.0, 0.125, 1.0, 0.5312, 1.0, 0.5625, 1.0, 0.5625, 1.0, 0.5312, 1.0, 0.9375, 1.0, 0.9688, 1.0, 0.9688, 1.0, 0.9375, 1.0, 0.09375, 1.0, 0.125, 1.0, 0.125, 1.0, 0.09375, 1.0, 0.5, 1.0, 0.5312, 1.0, 0.5312, 1.0, 0.5, 1.0, 0.9062, 1.0, 0.9375, 1.0, 0.9375, 1.0, 0.9062, 1.0, 0.0625, 1.0, 0.09375, 1.0, 0.09375, 1.0, 0.0625, 1.0, 0.4688, 1.0, 0.5, 1.0, 0.5, 1.0, 0.4688, 1.0, 0.875, 1.0, 0.9062, 1.0, 0.9062, 1.0, 0.875, 1.0, 0.03125, 1.0, 0.0625, 1.0, 0.0625, 1.0, 0.03125, 1.0, 0.4375, 1.0, 0.4688, 1.0, 0.4688, 1.0, 0.4375, 1.0, 0.8438, 1.0, 0.875, 1.0, 0.875, 1.0, 0.8438, 1.0, 0.0, 1.0, 0.03125, 1.0, 0.03125, 1.0, 0.0, 1.0, 0.4062, 1.0, 0.4375, 1.0, 0.4375, 1.0, 0.4062, 1.0, 0.8125, 1.0, 0.8438, 1.0, 0.8438, 1.0, 0.8125, 1.0, 0.375, 1.0, 0.4062, 1.0, 0.4062, 1.0, 0.375, 1.0, 0.7812, 1.0, 0.8125, 1.0, 0.8125, 1.0, 0.7812, 1.0, 0.3438, 1.0, 0.375, 1.0, 0.375, 1.0, 0.3438, 1.0, 0.2968, 0.4854, 0.25, 0.49, 0.2032, 0.4854, 0.1582, 0.4717, 0.1167, 0.4496, 0.08029, 0.4197, 0.05045, 0.3833, 0.02827, 0.3418, 0.01461, 0.2968, 0.01, 0.25, 0.01461, 0.2032, 0.02827, 0.1582, 0.05045, 0.1167, 0.08029, 0.08029, 0.1167, 0.05045, 0.1582, 0.02827, 0.2032, 0.01461, 0.25, 0.01, 0.2968, 0.01461, 0.3418, 0.02827, 0.3833, 0.05045, 0.4197, 0.08029, 0.4496, 0.1167, 0.4717, 0.1582, 0.4854, 0.2032, 0.49, 0.25, 0.4854, 0.2968, 0.4717, 0.3418, 0.4496, 0.3833, 0.4197, 0.4197, 0.3833, 0.4496, 0.3418, 0.4717, 0.2188, 1.0, 0.25, 1.0, 0.25, 1.0, 0.2188, 1.0, 0.625, 1.0, 0.6562, 1.0, 0.6562, 1.0, 0.625, 1.0, 0.1875, 1.0, 0.2188, 1.0, 0.2188, 1.0, 0.1875, 1.0, 0.5938, 1.0, 0.625, 1.0, 0.625, 1.0, 0.5938, 1.0, 0.1562, 1.0, 0.1875, 1.0, 0.1875, 1.0, 0.1562, 1.0, 0.5625, 1.0, 0.5938, 1.0, 0.5938, 1.0, 0.5625, 1.0, 0.9688, 1.0, 1.0, 1.0, 1.0, 1.0, 0.9688, 1.0, 0.125, 1.0, 0.1562, 1.0, 0.1562, 1.0, 0.125, 1.0, 0.5312, 1.0, 0.5625, 1.0, 0.5625, 1.0, 0.5312, 1.0, 0.9375, 1.0, 0.9688, 1.0, 0.9688, 1.0, 0.9375, 1.0, 0.09375, 1.0, 0.125, 1.0, 0.125, 1.0, 0.09375, 1.0, 0.5, 1.0, 0.5312, 1.0, 0.5312, 1.0, 0.5, 1.0, 0.9062, 1.0, 0.9375, 1.0, 0.9375, 1.0, 0.9062, 1.0, 0.0625, 1.0, 0.09375, 1.0, 0.09375, 1.0, 0.0625, 1.0, 0.4688, 1.0, 0.5, 1.0, 0.5, 1.0, 0.4688, 1.0, 0.875, 1.0, 0.9062, 1.0, 0.9062, 1.0, 0.875, 1.0, 0.03125, 1.0, 0.0625, 1.0, 0.0625, 1.0, 0.03125, 1.0, 0.4375, 1.0, 0.4688, 1.0, 0.4688, 1.0, 0.4375, 1.0, 0.8438, 1.0, 0.875, 1.0, 0.875, 1.0, 0.8438, 1.0, 0.0, 1.0, 0.03125, 1.0, 0.03125, 1.0, 0.0, 1.0, 0.4062, 1.0, 0.4375, 1.0, 0.4375, 1.0, 0.4062, 1.0, 0.8125, 1.0, 0.8438, 1.0, 0.8438, 1.0, 0.8125, 1.0, 0.375, 1.0, 0.4062, 1.0, 0.4062, 1.0, 0.375, 1.0, 0.7812, 1.0, 0.8125, 1.0, 0.8125, 1.0, 0.7812, 1.0, 0.3438, 1.0, 0.375, 1.0, 0.375, 1.0, 0.3438, 1.0, 0.75, 1.0, 0.7812, 1.0, 0.7812, 1.0, 0.75, 1.0, 0.3125, 1.0, 0.3438, 1.0, 0.3438, 1.0, 0.3125, 1.0, 0.7188, 1.0, 0.75, 1.0, 0.75, 1.0, 0.7188, 1.0, 0.2812, 1.0, 0.3125, 1.0, 0.3125, 1.0, 0.2812, 1.0, 0.6875, 1.0, 0.7188, 1.0, 0.7188, 1.0, 0.6875, 1.0, 0.25, 1.0, 0.2812, 1.0, 0.2812, 1.0, 0.25, 1.0, 0.6875, 1.0, 0.6562, 1.0, 0.6562, 1.0, 0.6875, 1.0, 0.6562, 1.0, 0.625, 1.0, 0.625, 1.0, 0.6562, 1.0, 0.625, 1.0, 0.5938, 1.0, 0.5938, 1.0, 0.625, 1.0, 0.5938, 1.0, 0.5625, 1.0, 0.5625, 1.0, 0.5938, 1.0, 0.5625, 1.0, 0.5312, 1.0, 0.5312, 1.0, 0.5625, 1.0, 0.5312, 1.0, 0.5, 1.0, 0.5, 1.0, 0.5312, 1.0, 0.5, 1.0, 0.4688, 1.0, 0.4688, 1.0, 0.5, 1.0, 0.4688, 1.0, 0.4375, 1.0, 0.4375, 1.0, 0.4688, 1.0, 0.4375, 1.0, 0.4062, 1.0, 0.4062, 1.0, 0.4375, 1.0, 0.4062, 1.0, 0.375, 1.0, 0.375, 1.0, 0.4062, 1.0, 0.375, 1.0, 0.3438, 1.0, 0.3438, 1.0, 0.375, 1.0, 0.3438, 1.0, 0.3125, 1.0, 0.3125, 1.0, 0.3438, 1.0, 0.3125, 1.0, 0.2812, 1.0, 0.2812, 1.0, 0.3125, 1.0, 0.2812, 1.0, 0.25, 1.0, 0.25, 1.0, 0.2812, 1.0, 0.25, 1.0, 0.2188, 1.0, 0.2188, 1.0, 0.25, 1.0])
me_cylinder.materials.append(mat_material_005)
me_cylinder.materials.append(mat_material_006)
me_cylinder.materials.append(mat_material_007)
me_cylinder.use_remesh_fix_poles = True
me_cylinder.use_remesh_preserve_attributes = False
me_cylinder.update()

# ---- objects
ob_cylinder = bpy.data.objects.new('Cylinder', me_cylinder)

# ---- transforms, parenting, visibility, modifiers, constraints
ob_cylinder.location = (0.0, 0.0, 0.0)
ob_cylinder.scale = (0.2142, 0.2142, 1.0)

# ---- collection membership
col_collection.objects.link(ob_cylinder)

# ---- scene / render settings (as saved in the file)
scene.frame_start = 1; scene.frame_end = 250; scene.frame_set(1)
scene.render.engine = 'BLENDER_EEVEE_NEXT'
scene.cycles.sampling_pattern = 'TABULATED_SOBOL'
scene.cycles.use_light_tree = False
scene.view_settings.view_transform = 'Filmic'
bpy.context.view_layer.update()

# ---- added for rendering (the .blend has no active camera): camera
cam_auto = bpy.data.cameras.new('AutoCamera')
cam_auto.lens = 50.0
cam_auto.sensor_width = 36.0
cam_auto.clip_end = 1000.0
ob_auto_camera = bpy.data.objects.new('AutoCamera', cam_auto)
scene.collection.objects.link(ob_auto_camera)
ob_auto_camera.location = (4.97021, -5.96425, 5.04703)
ob_auto_camera.rotation_euler = (1.09748, -7.21219e-08, 0.694738)
scene.camera = ob_auto_camera
bpy.context.view_layer.update()
